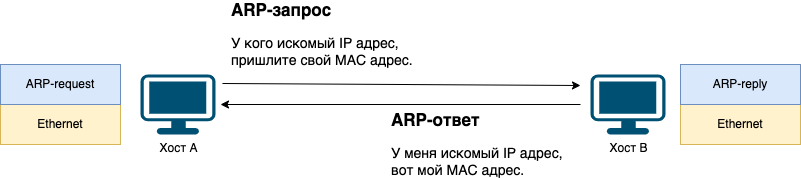

The diagram above was exported from draw.io. Its source (the exported page's mxGraphModel, read from the mxfile embedded in the PNG):
<mxGraphModel dx="954" dy="527" grid="1" gridSize="10" guides="1" tooltips="1" connect="1" arrows="1" fold="1" page="1" pageScale="1" pageWidth="827" pageHeight="1169" math="0" shadow="0">
  <root>
    <mxCell id="0" />
    <mxCell id="1" parent="0" />
    <mxCell id="VnuVRfJ2p1veOBD2EqQM-2" value="Хост A" style="points=[[0.03,0.03,0],[0.5,0,0],[0.97,0.03,0],[1,0.4,0],[0.97,0.745,0],[0.5,1,0],[0.03,0.745,0],[0,0.4,0]];verticalLabelPosition=bottom;sketch=0;html=1;verticalAlign=top;aspect=fixed;align=center;pointerEvents=1;shape=mxgraph.cisco19.workstation;fillColor=#005073;strokeColor=none;" parent="1" vertex="1">
      <mxGeometry x="154" y="150" width="75" height="60" as="geometry" />
    </mxCell>
    <mxCell id="VnuVRfJ2p1veOBD2EqQM-3" value="" style="endArrow=classic;html=1;rounded=0;exitX=1.093;exitY=0.15;exitDx=0;exitDy=0;exitPerimeter=0;" parent="1" source="VnuVRfJ2p1veOBD2EqQM-2" edge="1">
      <mxGeometry width="50" height="50" relative="1" as="geometry">
        <mxPoint x="384" y="420" as="sourcePoint" />
        <mxPoint x="594" y="161" as="targetPoint" />
      </mxGeometry>
    </mxCell>
    <mxCell id="VnuVRfJ2p1veOBD2EqQM-5" value="" style="endArrow=classic;html=1;rounded=0;" parent="1" edge="1">
      <mxGeometry width="50" height="50" relative="1" as="geometry">
        <mxPoint x="594" y="180" as="sourcePoint" />
        <mxPoint x="234" y="180" as="targetPoint" />
      </mxGeometry>
    </mxCell>
    <mxCell id="VnuVRfJ2p1veOBD2EqQM-7" value="" style="rounded=0;whiteSpace=wrap;html=1;" parent="1" vertex="1">
      <mxGeometry x="14" y="140" width="120" height="80" as="geometry" />
    </mxCell>
    <mxCell id="VnuVRfJ2p1veOBD2EqQM-8" value="Ethernet" style="rounded=0;whiteSpace=wrap;html=1;fillColor=#fff2cc;strokeColor=#d6b656;" parent="1" vertex="1">
      <mxGeometry x="14" y="180" width="120" height="40" as="geometry" />
    </mxCell>
    <mxCell id="VnuVRfJ2p1veOBD2EqQM-9" value="ARP-request" style="rounded=0;whiteSpace=wrap;html=1;fillColor=#dae8fc;strokeColor=#6c8ebf;" parent="1" vertex="1">
      <mxGeometry x="14" y="140" width="120" height="40" as="geometry" />
    </mxCell>
    <mxCell id="VnuVRfJ2p1veOBD2EqQM-15" value="" style="rounded=0;whiteSpace=wrap;html=1;" parent="1" vertex="1">
      <mxGeometry x="694" y="140" width="120" height="80" as="geometry" />
    </mxCell>
    <mxCell id="VnuVRfJ2p1veOBD2EqQM-16" value="Ethernet" style="rounded=0;whiteSpace=wrap;html=1;fillColor=#fff2cc;strokeColor=#d6b656;" parent="1" vertex="1">
      <mxGeometry x="694" y="180" width="120" height="40" as="geometry" />
    </mxCell>
    <mxCell id="VnuVRfJ2p1veOBD2EqQM-17" value="ARP-reply" style="rounded=0;whiteSpace=wrap;html=1;fillColor=#dae8fc;strokeColor=#6c8ebf;" parent="1" vertex="1">
      <mxGeometry x="694" y="140" width="120" height="40" as="geometry" />
    </mxCell>
    <mxCell id="a66IhaZ5IBTXlJvG7miG-1" value="&lt;div style=&quot;text-align: left;&quot;&gt;&lt;span style=&quot;background-color: initial;&quot;&gt;&lt;b&gt;&lt;font style=&quot;font-size: 17px;&quot;&gt;ARP-запрос&lt;/font&gt;&lt;/b&gt;&lt;/span&gt;&lt;/div&gt;&lt;br&gt;&lt;div style=&quot;text-align: left;&quot;&gt;&lt;span style=&quot;background-color: initial;&quot;&gt;&lt;font style=&quot;font-size: 14px;&quot;&gt;У кого искомый IP адрес, пришлите свой MAC адрес.&lt;/font&gt;&lt;/span&gt;&lt;/div&gt;" style="text;html=1;strokeColor=none;fillColor=none;align=center;verticalAlign=middle;whiteSpace=wrap;rounded=0;" parent="1" vertex="1">
      <mxGeometry x="244" y="90" width="190" height="40" as="geometry" />
    </mxCell>
    <mxCell id="a66IhaZ5IBTXlJvG7miG-3" value="&lt;div style=&quot;text-align: left;&quot;&gt;&lt;span style=&quot;background-color: initial;&quot;&gt;&lt;b&gt;&lt;font style=&quot;font-size: 17px;&quot;&gt;ARP-ответ&lt;/font&gt;&lt;/b&gt;&lt;/span&gt;&lt;/div&gt;&lt;br&gt;&lt;div style=&quot;text-align: left;&quot;&gt;&lt;font style=&quot;font-size: 14px;&quot;&gt;У меня искомый IP адрес, вот мой MAC адрес.&lt;/font&gt;&lt;br&gt;&lt;/div&gt;" style="text;html=1;strokeColor=none;fillColor=none;align=center;verticalAlign=middle;whiteSpace=wrap;rounded=0;" parent="1" vertex="1">
      <mxGeometry x="404" y="200" width="190" height="40" as="geometry" />
    </mxCell>
    <mxCell id="2tU30b0Kr01R9XDuCVKI-1" value="Хост B" style="points=[[0.03,0.03,0],[0.5,0,0],[0.97,0.03,0],[1,0.4,0],[0.97,0.745,0],[0.5,1,0],[0.03,0.745,0],[0,0.4,0]];verticalLabelPosition=bottom;sketch=0;html=1;verticalAlign=top;aspect=fixed;align=center;pointerEvents=1;shape=mxgraph.cisco19.workstation;fillColor=#005073;strokeColor=none;" parent="1" vertex="1">
      <mxGeometry x="604" y="150" width="75" height="60" as="geometry" />
    </mxCell>
  </root>
</mxGraphModel>